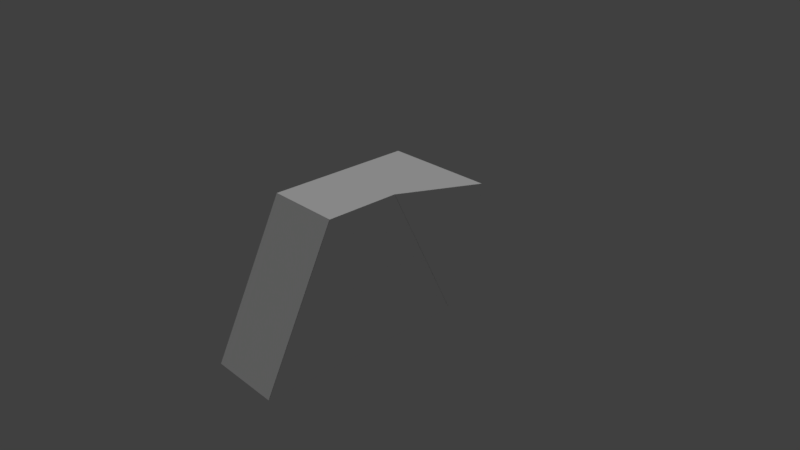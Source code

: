 # Source: b4p4_harder.blend  (saved by Blender 2.78.0; exported with 4.5.12 LTS)
import bpy
from mathutils import Matrix  # noqa: F401  (used for matrix-valued properties, if any)

bpy.ops.wm.read_factory_settings(use_empty=True)
scene = bpy.context.scene
scene.name = 'Scene'

# ---- collections
col_collection_1 = bpy.data.collections.new('Collection 1'); scene.collection.children.link(col_collection_1)

# ---- materials (node trees are filled in below, after node groups)
mat_black = bpy.data.materials.new('black')
mat_black.alpha_threshold = 0.0
mat_black.use_transparent_shadow = False
mat_black.diffuse_color = (1.0, 1.0, 1.0, 1.0)
mat_black.roughness = 0.5
mat_black.line_color = (0.0, 0.0, 0.0, 1.0)
mat_purple = bpy.data.materials.new('purple')
mat_purple.alpha_threshold = 0.0
mat_purple.use_transparent_shadow = False
mat_purple.roughness = 0.5

# ---- material node trees

# ---- world
world_world = bpy.data.worlds.new('World'); scene.world = world_world
world_world.color = (0.05088, 0.05088, 0.05088)
world_world.use_sun_shadow = False
world_world.sun_shadow_jitter_overblur = 0.0
world_world.cycles.sampling_method = 'MANUAL'

# ---- cameras
cam_camera = bpy.data.cameras.new('Camera')
cam_camera.clip_end = 100.0
cam_camera.lens = 35.0
cam_camera.sensor_width = 32.0
cam_camera.sensor_height = 18.0
cam_camera.ortho_scale = 7.314
cam_camera.dof.focus_distance = 0.0
cam_camera.dof.aperture_fstop = 128.0

# ---- lights
light_lamp = bpy.data.lights.new('Lamp', 'SUN')
light_lamp.transmission_factor = 0.0
light_lamp.cutoff_distance = 30.0
light_lamp.angle = 0.1993
light_lamp.energy = 1.0
light_lamp.shadow_buffer_clip_start = 1.001
light_lamp.shadow_soft_size = 0.1
light_lamp.shadow_cascade_max_distance = 1000.0

# ---- meshes
me_cube_026 = bpy.data.meshes.new('Cube.026')
me_cube_026.from_pydata([(-1.0, -2.602, -1.0), (-1.0, -2.102, 1.0), (0.0, -2.602, -1.0), (-2.98e-07, -2.102, 1.0)], [], [(2, 3, 1, 0)])
me_cube_026.materials.append(mat_black)
me_cube_026.use_remesh_preserve_volume = False
me_cube_026.use_remesh_preserve_attributes = False
me_cube_026.use_mirror_vertex_groups = False
me_cube_026.update()
me_cube_016 = bpy.data.meshes.new('Cube.016')
me_cube_016.from_pydata([(0.5044, -1.101, 1.0), (0.004441, -1.601, 1.0), (0.004441, -1.101, -1.0)], [], [(1, 2, 0)])
me_cube_016.materials.append(mat_black)
me_cube_016.use_remesh_preserve_volume = False
me_cube_016.use_remesh_preserve_attributes = False
me_cube_016.use_mirror_vertex_groups = False
me_cube_016.update()
me_cube_013 = bpy.data.meshes.new('Cube.013')
me_cube_013.from_pydata([(0.002798, -2.601, -1.0), (0.002797, -1.601, 1.0), (0.002797, -2.101, 1.0), (0.002798, -1.101, -1.0)], [], [(0, 3, 1, 2)])
me_cube_013.materials.append(mat_black)
me_cube_013.use_remesh_preserve_volume = False
me_cube_013.use_remesh_preserve_attributes = False
me_cube_013.use_mirror_vertex_groups = False
me_cube_013.update()
me_cube_012 = bpy.data.meshes.new('Cube.012')
me_cube_012.from_pydata([(0.5, -1.099, 1.0), (-1.0, -1.099, -1.0), (-1.0, -1.099, 1.0), (1.192e-07, -1.099, -1.0)], [], [(2, 0, 3, 1)])
me_cube_012.materials.append(mat_black)
me_cube_012.use_remesh_preserve_volume = False
me_cube_012.use_remesh_preserve_attributes = False
me_cube_012.use_mirror_vertex_groups = False
me_cube_012.update()
me_cube_005 = bpy.data.meshes.new('Cube.005')
me_cube_005.from_pydata([(-1.0, -2.101, -1.0), (0.5, -1.101, 1.0), (-1.0, -2.601, -1.0), (-1.0, -1.601, -1.0), (-1.0, -1.101, -1.0), (-1.0, -2.101, 1.0), (-1.0, -1.601, 1.0), (-1.0, -1.101, 1.0), (0.0, -2.601, -1.0), (1.192e-07, -1.101, 1.0), (-1.192e-07, -1.601, 1.0), (-2.98e-07, -2.101, 1.0), (1.192e-07, -1.101, -1.0), (5.96e-08, -1.601, -1.0), (0.0, -2.101, -1.0)], [], [(0, 2, 5), (14, 8, 2, 0), (8, 12, 10, 11), (8, 11, 5, 2), (0, 5, 6, 3), (3, 6, 7, 4), (10, 12, 1), (9, 7, 6, 10), (10, 6, 5, 11), (12, 13, 3, 4), (13, 14, 0, 3), (1, 9, 10), (9, 1, 12, 4, 7)])
me_cube_005.materials.append(mat_purple)
me_cube_005.use_remesh_preserve_volume = False
me_cube_005.use_remesh_preserve_attributes = False
me_cube_005.use_mirror_vertex_groups = False
me_cube_005.update()

# ---- objects
ob_b3p4_b3p2_a1 = bpy.data.objects.new('b3p4_b3p2_a1', me_cube_026)
ob_b3p4_b3p3_a2 = bpy.data.objects.new('b3p4_b3p3_a2', me_cube_016)
ob_b3p4_b3p3_a1 = bpy.data.objects.new('b3p4_b3p3_a1', me_cube_013)
ob_b3p4_b3p5_a1 = bpy.data.objects.new('b3p4_b3p5_a1', me_cube_012)
ob_b3p4 = bpy.data.objects.new('b3p4', me_cube_005)
ob_lamp = bpy.data.objects.new('Lamp', light_lamp)
ob_camera = bpy.data.objects.new('Camera', cam_camera)

# ---- transforms, parenting, visibility, modifiers, constraints
ob_b3p4_b3p2_a1.location = (0.4845, 3.198, 0.0)
ob_b3p4_b3p2_a1.scale = (1.0, 2.0, 1.0)
ob_b3p4_b3p2_a1.lock_rotations_4d = False
ob_b3p4_b3p2_a1.empty_display_type = 'ARROWS'
ob_b3p4_b3p2_a1.lineart.crease_threshold = 0.0
ob_b3p4_b3p3_a2.location = (0.4845, 3.198, 0.0)
ob_b3p4_b3p3_a2.scale = (1.0, 2.0, 1.0)
ob_b3p4_b3p3_a2.lock_rotations_4d = False
ob_b3p4_b3p3_a2.empty_display_type = 'ARROWS'
ob_b3p4_b3p3_a2.lineart.crease_threshold = 0.0
ob_b3p4_b3p3_a1.location = (0.4845, 3.198, 0.0)
ob_b3p4_b3p3_a1.scale = (1.0, 2.0, 1.0)
ob_b3p4_b3p3_a1.lock_rotations_4d = False
ob_b3p4_b3p3_a1.empty_display_type = 'ARROWS'
ob_b3p4_b3p3_a1.lineart.crease_threshold = 0.0
ob_b3p4_b3p5_a1.location = (0.4845, 3.198, 0.0)
ob_b3p4_b3p5_a1.scale = (1.0, 2.0, 1.0)
ob_b3p4_b3p5_a1.lock_rotations_4d = False
ob_b3p4_b3p5_a1.empty_display_type = 'ARROWS'
ob_b3p4_b3p5_a1.lineart.crease_threshold = 0.0
ob_b3p4.location = (0.4845, 3.198, 0.0)
ob_b3p4.scale = (1.0, 2.0, 1.0)
ob_b3p4.lock_rotations_4d = False
ob_b3p4.empty_display_type = 'ARROWS'
ob_b3p4.lineart.crease_threshold = 0.0
ob_lamp.location = (-5.881, 1.005, 4.673)
ob_lamp.rotation_euler = (-0.5975, 0.2976, 1.613)
ob_lamp.lock_rotations_4d = False
ob_lamp.empty_display_type = 'ARROWS'
ob_lamp.color = (0.0, 0.0, 0.0, 0.0)
ob_lamp.lineart.crease_threshold = 0.0
ob_camera.location = (7.481, -6.508, 5.344)
ob_camera.rotation_euler = (1.109, 0.0, 0.8149)
ob_camera.lock_rotations_4d = False
ob_camera.empty_display_type = 'ARROWS'
ob_camera.color = (0.0, 0.0, 0.0, 0.0)
ob_camera.display_type = 'WIRE'
ob_camera.lineart.crease_threshold = 0.0

# ---- collection membership
col_collection_1.objects.link(ob_b3p4_b3p2_a1)
col_collection_1.objects.link(ob_b3p4_b3p3_a2)
col_collection_1.objects.link(ob_b3p4_b3p3_a1)
col_collection_1.objects.link(ob_b3p4_b3p5_a1)
col_collection_1.objects.link(ob_b3p4)
col_collection_1.objects.link(ob_lamp)
col_collection_1.objects.link(ob_camera)

# ---- scene / render settings (as saved in the file)
scene.camera = ob_camera
scene.frame_start = 1; scene.frame_end = 250; scene.frame_set(1)
scene.render.engine = 'BLENDER_EEVEE_NEXT'
scene.render.resolution_percentage = 50
scene.render.dither_intensity = 0.0
scene.cycles.use_denoising = False
scene.cycles.samples = 128
scene.cycles.sampling_pattern = 'TABULATED_SOBOL'
scene.cycles.light_sampling_threshold = 0.0
scene.cycles.use_adaptive_sampling = False
scene.cycles.use_light_tree = False
scene.cycles.blur_glossy = 0.0
scene.cycles.sample_clamp_indirect = 0.0
scene.view_settings.view_transform = 'Standard'
bpy.context.view_layer.update()
